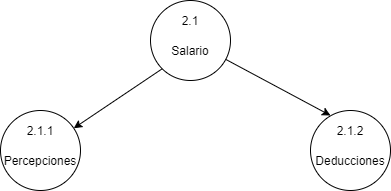

The diagram above was exported from draw.io. Its source (the exported page's mxGraphModel, read from the mxfile embedded in the PNG):
<mxGraphModel dx="868" dy="471" grid="1" gridSize="10" guides="1" tooltips="1" connect="1" arrows="1" fold="1" page="1" pageScale="1" pageWidth="827" pageHeight="1169" math="0" shadow="0">
  <root>
    <mxCell id="OlC5gSaUTNcIgkrpO8vN-0" />
    <mxCell id="OlC5gSaUTNcIgkrpO8vN-1" parent="OlC5gSaUTNcIgkrpO8vN-0" />
    <mxCell id="YafKlF_eRmgTzyZrJXxb-4" value="" style="ellipse;whiteSpace=wrap;html=1;aspect=fixed;" vertex="1" parent="OlC5gSaUTNcIgkrpO8vN-1">
      <mxGeometry x="340" y="420" width="80" height="80" as="geometry" />
    </mxCell>
    <mxCell id="YafKlF_eRmgTzyZrJXxb-8" value="2.1" style="text;html=1;strokeColor=none;fillColor=none;align=center;verticalAlign=middle;whiteSpace=wrap;rounded=0;" vertex="1" parent="OlC5gSaUTNcIgkrpO8vN-1">
      <mxGeometry x="360" y="430" width="40" height="20" as="geometry" />
    </mxCell>
    <mxCell id="YafKlF_eRmgTzyZrJXxb-9" value="Salario" style="text;html=1;strokeColor=none;fillColor=none;align=center;verticalAlign=middle;whiteSpace=wrap;rounded=0;" vertex="1" parent="OlC5gSaUTNcIgkrpO8vN-1">
      <mxGeometry x="360" y="460" width="40" height="20" as="geometry" />
    </mxCell>
    <mxCell id="YafKlF_eRmgTzyZrJXxb-10" value="" style="ellipse;whiteSpace=wrap;html=1;aspect=fixed;" vertex="1" parent="OlC5gSaUTNcIgkrpO8vN-1">
      <mxGeometry x="190" y="530" width="80" height="80" as="geometry" />
    </mxCell>
    <mxCell id="YafKlF_eRmgTzyZrJXxb-11" value="2.1.1" style="text;html=1;strokeColor=none;fillColor=none;align=center;verticalAlign=middle;whiteSpace=wrap;rounded=0;" vertex="1" parent="OlC5gSaUTNcIgkrpO8vN-1">
      <mxGeometry x="210" y="540" width="40" height="20" as="geometry" />
    </mxCell>
    <mxCell id="YafKlF_eRmgTzyZrJXxb-12" value="Percepciones" style="text;html=1;strokeColor=none;fillColor=none;align=center;verticalAlign=middle;whiteSpace=wrap;rounded=0;" vertex="1" parent="OlC5gSaUTNcIgkrpO8vN-1">
      <mxGeometry x="210" y="570" width="40" height="20" as="geometry" />
    </mxCell>
    <mxCell id="YafKlF_eRmgTzyZrJXxb-13" value="" style="endArrow=classic;html=1;exitX=0;exitY=1;exitDx=0;exitDy=0;" edge="1" parent="OlC5gSaUTNcIgkrpO8vN-1" source="YafKlF_eRmgTzyZrJXxb-4" target="YafKlF_eRmgTzyZrJXxb-10">
      <mxGeometry width="50" height="50" relative="1" as="geometry">
        <mxPoint x="340" y="490" as="sourcePoint" />
        <mxPoint x="390" y="560" as="targetPoint" />
      </mxGeometry>
    </mxCell>
    <mxCell id="YafKlF_eRmgTzyZrJXxb-14" value="" style="ellipse;whiteSpace=wrap;html=1;aspect=fixed;" vertex="1" parent="OlC5gSaUTNcIgkrpO8vN-1">
      <mxGeometry x="500" y="530" width="80" height="80" as="geometry" />
    </mxCell>
    <mxCell id="YafKlF_eRmgTzyZrJXxb-15" value="2.1.2" style="text;html=1;strokeColor=none;fillColor=none;align=center;verticalAlign=middle;whiteSpace=wrap;rounded=0;" vertex="1" parent="OlC5gSaUTNcIgkrpO8vN-1">
      <mxGeometry x="520" y="540" width="40" height="20" as="geometry" />
    </mxCell>
    <mxCell id="YafKlF_eRmgTzyZrJXxb-17" value="Deducciones" style="text;html=1;strokeColor=none;fillColor=none;align=center;verticalAlign=middle;whiteSpace=wrap;rounded=0;" vertex="1" parent="OlC5gSaUTNcIgkrpO8vN-1">
      <mxGeometry x="520" y="570" width="40" height="20" as="geometry" />
    </mxCell>
    <mxCell id="YafKlF_eRmgTzyZrJXxb-19" value="" style="endArrow=classic;html=1;" edge="1" parent="OlC5gSaUTNcIgkrpO8vN-1" source="YafKlF_eRmgTzyZrJXxb-4">
      <mxGeometry width="50" height="50" relative="1" as="geometry">
        <mxPoint x="420" y="480" as="sourcePoint" />
        <mxPoint x="520" y="535" as="targetPoint" />
      </mxGeometry>
    </mxCell>
  </root>
</mxGraphModel>